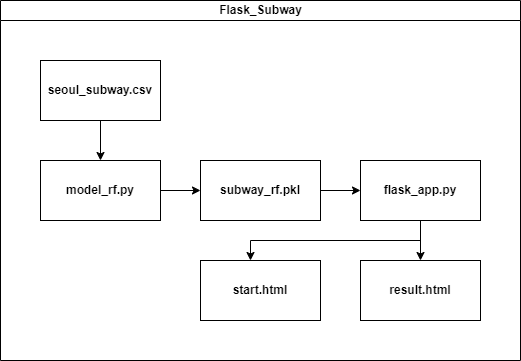

The diagram above was exported from draw.io. Its source (the exported page's mxGraphModel, read from the mxfile embedded in the PNG):
<mxGraphModel dx="925" dy="589" grid="1" gridSize="10" guides="1" tooltips="1" connect="1" arrows="1" fold="1" page="1" pageScale="1" pageWidth="827" pageHeight="1169" math="0" shadow="0">
  <root>
    <mxCell id="0" />
    <mxCell id="1" parent="0" />
    <mxCell id="dNxyNK7c78bLwvsdeMH5-11" value="Flask_Subway" style="swimlane;html=1;startSize=20;horizontal=1;containerType=tree;glass=0;" parent="1" vertex="1">
      <mxGeometry y="50" width="520" height="360" as="geometry">
        <mxRectangle y="50" width="90" height="30" as="alternateBounds" />
      </mxGeometry>
    </mxCell>
    <mxCell id="Fy4wmt998Z775smDaCI8-49" value="&lt;b&gt;seoul_subway.csv&lt;/b&gt;" style="rounded=0;whiteSpace=wrap;html=1;glass=0;strokeColor=default;fontFamily=Helvetica;fontSize=12;fontColor=default;startSize=20;fillColor=default;" vertex="1" parent="dNxyNK7c78bLwvsdeMH5-11">
      <mxGeometry x="40" y="60" width="120" height="60" as="geometry" />
    </mxCell>
    <mxCell id="Fy4wmt998Z775smDaCI8-50" value="" style="edgeStyle=orthogonalEdgeStyle;rounded=0;orthogonalLoop=1;jettySize=auto;html=1;" edge="1" source="Fy4wmt998Z775smDaCI8-49" target="Fy4wmt998Z775smDaCI8-51" parent="dNxyNK7c78bLwvsdeMH5-11">
      <mxGeometry relative="1" as="geometry" />
    </mxCell>
    <mxCell id="Fy4wmt998Z775smDaCI8-51" value="&lt;b&gt;model_rf.py&lt;/b&gt;" style="rounded=0;whiteSpace=wrap;html=1;glass=0;strokeColor=default;fontFamily=Helvetica;fontSize=12;fontColor=default;startSize=20;fillColor=default;" vertex="1" parent="dNxyNK7c78bLwvsdeMH5-11">
      <mxGeometry x="40" y="160" width="120" height="60" as="geometry" />
    </mxCell>
    <mxCell id="Fy4wmt998Z775smDaCI8-52" value="" style="edgeStyle=orthogonalEdgeStyle;rounded=0;orthogonalLoop=1;jettySize=auto;html=1;" edge="1" target="Fy4wmt998Z775smDaCI8-53" source="Fy4wmt998Z775smDaCI8-51" parent="dNxyNK7c78bLwvsdeMH5-11">
      <mxGeometry relative="1" as="geometry">
        <mxPoint x="100" y="170" as="sourcePoint" />
      </mxGeometry>
    </mxCell>
    <mxCell id="Fy4wmt998Z775smDaCI8-53" value="&lt;b&gt;subway_rf.pkl&lt;/b&gt;" style="rounded=0;whiteSpace=wrap;html=1;glass=0;strokeColor=default;fontFamily=Helvetica;fontSize=12;fontColor=default;startSize=20;fillColor=default;" vertex="1" parent="dNxyNK7c78bLwvsdeMH5-11">
      <mxGeometry x="200" y="160" width="120" height="60" as="geometry" />
    </mxCell>
    <mxCell id="Fy4wmt998Z775smDaCI8-54" value="" style="edgeStyle=orthogonalEdgeStyle;rounded=0;orthogonalLoop=1;jettySize=auto;html=1;" edge="1" target="Fy4wmt998Z775smDaCI8-55" source="Fy4wmt998Z775smDaCI8-53" parent="dNxyNK7c78bLwvsdeMH5-11">
      <mxGeometry relative="1" as="geometry">
        <mxPoint x="160" y="240" as="sourcePoint" />
      </mxGeometry>
    </mxCell>
    <mxCell id="Fy4wmt998Z775smDaCI8-55" value="&lt;b&gt;flask_app.py&lt;/b&gt;" style="rounded=0;whiteSpace=wrap;html=1;glass=0;strokeColor=default;fontFamily=Helvetica;fontSize=12;fontColor=default;startSize=20;fillColor=default;" vertex="1" parent="dNxyNK7c78bLwvsdeMH5-11">
      <mxGeometry x="360" y="160" width="120" height="60" as="geometry" />
    </mxCell>
    <mxCell id="Fy4wmt998Z775smDaCI8-58" value="" style="edgeStyle=orthogonalEdgeStyle;rounded=0;orthogonalLoop=1;jettySize=auto;html=1;" edge="1" target="Fy4wmt998Z775smDaCI8-59" source="Fy4wmt998Z775smDaCI8-55" parent="dNxyNK7c78bLwvsdeMH5-11">
      <mxGeometry relative="1" as="geometry">
        <mxPoint x="320" y="240" as="sourcePoint" />
      </mxGeometry>
    </mxCell>
    <mxCell id="Fy4wmt998Z775smDaCI8-59" value="&lt;b&gt;result.html&lt;/b&gt;" style="rounded=0;whiteSpace=wrap;html=1;glass=0;strokeColor=default;fontFamily=Helvetica;fontSize=12;fontColor=default;startSize=20;fillColor=default;" vertex="1" parent="dNxyNK7c78bLwvsdeMH5-11">
      <mxGeometry x="360" y="260" width="120" height="60" as="geometry" />
    </mxCell>
    <mxCell id="Fy4wmt998Z775smDaCI8-68" value="" style="edgeStyle=orthogonalEdgeStyle;rounded=0;orthogonalLoop=1;jettySize=auto;html=1;" edge="1" target="Fy4wmt998Z775smDaCI8-69" source="Fy4wmt998Z775smDaCI8-55" parent="dNxyNK7c78bLwvsdeMH5-11">
      <mxGeometry relative="1" as="geometry">
        <mxPoint x="320" y="240" as="sourcePoint" />
        <Array as="points">
          <mxPoint x="420" y="240" />
          <mxPoint x="250" y="240" />
        </Array>
      </mxGeometry>
    </mxCell>
    <mxCell id="Fy4wmt998Z775smDaCI8-69" value="&lt;b&gt;start.html&lt;/b&gt;" style="rounded=0;whiteSpace=wrap;html=1;glass=0;strokeColor=default;fontFamily=Helvetica;fontSize=12;fontColor=default;startSize=20;fillColor=default;" vertex="1" parent="dNxyNK7c78bLwvsdeMH5-11">
      <mxGeometry x="200" y="260" width="120" height="60" as="geometry" />
    </mxCell>
  </root>
</mxGraphModel>